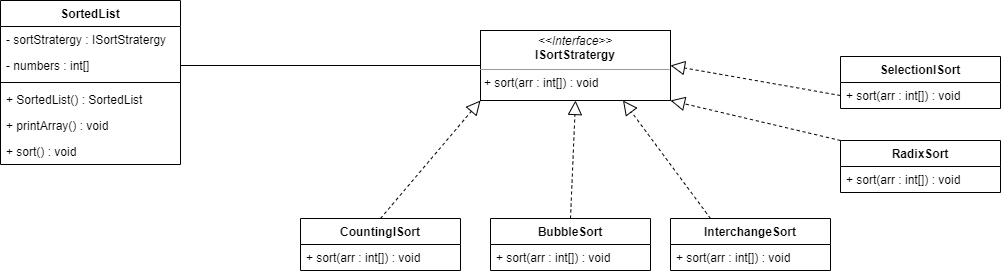

The diagram above was exported from draw.io. Its source (the exported page's mxGraphModel, read from the mxfile embedded in the PNG):
<mxGraphModel dx="1050" dy="581" grid="1" gridSize="10" guides="1" tooltips="1" connect="1" arrows="1" fold="1" page="1" pageScale="1" pageWidth="850" pageHeight="1100" math="0" shadow="0">
  <root>
    <mxCell id="0" />
    <mxCell id="1" parent="0" />
    <mxCell id="JU_HY-enBDhA-QNGw7SF-1" value="SortedList" style="swimlane;fontStyle=1;align=center;verticalAlign=top;childLayout=stackLayout;horizontal=1;startSize=26;horizontalStack=0;resizeParent=1;resizeParentMax=0;resizeLast=0;collapsible=1;marginBottom=0;" vertex="1" parent="1">
      <mxGeometry x="30" y="60" width="180" height="164" as="geometry" />
    </mxCell>
    <mxCell id="JU_HY-enBDhA-QNGw7SF-5" value="- sortStratergy : ISortStratergy" style="text;strokeColor=none;fillColor=none;align=left;verticalAlign=top;spacingLeft=4;spacingRight=4;overflow=hidden;rotatable=0;points=[[0,0.5],[1,0.5]];portConstraint=eastwest;" vertex="1" parent="JU_HY-enBDhA-QNGw7SF-1">
      <mxGeometry y="26" width="180" height="26" as="geometry" />
    </mxCell>
    <mxCell id="JU_HY-enBDhA-QNGw7SF-2" value="- numbers : int[]" style="text;strokeColor=none;fillColor=none;align=left;verticalAlign=top;spacingLeft=4;spacingRight=4;overflow=hidden;rotatable=0;points=[[0,0.5],[1,0.5]];portConstraint=eastwest;" vertex="1" parent="JU_HY-enBDhA-QNGw7SF-1">
      <mxGeometry y="52" width="180" height="26" as="geometry" />
    </mxCell>
    <mxCell id="JU_HY-enBDhA-QNGw7SF-3" value="" style="line;strokeWidth=1;fillColor=none;align=left;verticalAlign=middle;spacingTop=-1;spacingLeft=3;spacingRight=3;rotatable=0;labelPosition=right;points=[];portConstraint=eastwest;strokeColor=inherit;" vertex="1" parent="JU_HY-enBDhA-QNGw7SF-1">
      <mxGeometry y="78" width="180" height="8" as="geometry" />
    </mxCell>
    <mxCell id="JU_HY-enBDhA-QNGw7SF-4" value="+ SortedList() : SortedList" style="text;strokeColor=none;fillColor=none;align=left;verticalAlign=top;spacingLeft=4;spacingRight=4;overflow=hidden;rotatable=0;points=[[0,0.5],[1,0.5]];portConstraint=eastwest;" vertex="1" parent="JU_HY-enBDhA-QNGw7SF-1">
      <mxGeometry y="86" width="180" height="26" as="geometry" />
    </mxCell>
    <mxCell id="JU_HY-enBDhA-QNGw7SF-6" value="+ printArray() : void" style="text;strokeColor=none;fillColor=none;align=left;verticalAlign=top;spacingLeft=4;spacingRight=4;overflow=hidden;rotatable=0;points=[[0,0.5],[1,0.5]];portConstraint=eastwest;" vertex="1" parent="JU_HY-enBDhA-QNGw7SF-1">
      <mxGeometry y="112" width="180" height="26" as="geometry" />
    </mxCell>
    <mxCell id="JU_HY-enBDhA-QNGw7SF-7" value="+ sort() : void" style="text;strokeColor=none;fillColor=none;align=left;verticalAlign=top;spacingLeft=4;spacingRight=4;overflow=hidden;rotatable=0;points=[[0,0.5],[1,0.5]];portConstraint=eastwest;" vertex="1" parent="JU_HY-enBDhA-QNGw7SF-1">
      <mxGeometry y="138" width="180" height="26" as="geometry" />
    </mxCell>
    <mxCell id="JU_HY-enBDhA-QNGw7SF-8" value="&lt;p style=&quot;margin:0px;margin-top:4px;text-align:center;&quot;&gt;&lt;i&gt;&amp;lt;&amp;lt;Interface&amp;gt;&amp;gt;&lt;/i&gt;&lt;br&gt;&lt;b&gt;ISortStratergy&lt;/b&gt;&lt;br&gt;&lt;/p&gt;&lt;hr size=&quot;1&quot;&gt;&lt;p style=&quot;margin:0px;margin-left:4px;&quot;&gt;&lt;/p&gt;&lt;p style=&quot;margin:0px;margin-left:4px;&quot;&gt;+ sort(arr : int[]) : void&lt;/p&gt;" style="verticalAlign=top;align=left;overflow=fill;fontSize=12;fontFamily=Helvetica;html=1;" vertex="1" parent="1">
      <mxGeometry x="510" y="90" width="190" height="70" as="geometry" />
    </mxCell>
    <mxCell id="JU_HY-enBDhA-QNGw7SF-15" value="CountingISort" style="swimlane;fontStyle=1;align=center;verticalAlign=top;childLayout=stackLayout;horizontal=1;startSize=26;horizontalStack=0;resizeParent=1;resizeParentMax=0;resizeLast=0;collapsible=1;marginBottom=0;" vertex="1" parent="1">
      <mxGeometry x="330" y="278" width="160" height="52" as="geometry" />
    </mxCell>
    <mxCell id="JU_HY-enBDhA-QNGw7SF-18" value="+ sort(arr : int[]) : void" style="text;strokeColor=none;fillColor=none;align=left;verticalAlign=top;spacingLeft=4;spacingRight=4;overflow=hidden;rotatable=0;points=[[0,0.5],[1,0.5]];portConstraint=eastwest;" vertex="1" parent="JU_HY-enBDhA-QNGw7SF-15">
      <mxGeometry y="26" width="160" height="26" as="geometry" />
    </mxCell>
    <mxCell id="JU_HY-enBDhA-QNGw7SF-19" value="BubbleSort" style="swimlane;fontStyle=1;align=center;verticalAlign=top;childLayout=stackLayout;horizontal=1;startSize=26;horizontalStack=0;resizeParent=1;resizeParentMax=0;resizeLast=0;collapsible=1;marginBottom=0;" vertex="1" parent="1">
      <mxGeometry x="520" y="278" width="160" height="52" as="geometry" />
    </mxCell>
    <mxCell id="JU_HY-enBDhA-QNGw7SF-20" value="+ sort(arr : int[]) : void" style="text;strokeColor=none;fillColor=none;align=left;verticalAlign=top;spacingLeft=4;spacingRight=4;overflow=hidden;rotatable=0;points=[[0,0.5],[1,0.5]];portConstraint=eastwest;" vertex="1" parent="JU_HY-enBDhA-QNGw7SF-19">
      <mxGeometry y="26" width="160" height="26" as="geometry" />
    </mxCell>
    <mxCell id="JU_HY-enBDhA-QNGw7SF-21" value="InterchangeSort" style="swimlane;fontStyle=1;align=center;verticalAlign=top;childLayout=stackLayout;horizontal=1;startSize=26;horizontalStack=0;resizeParent=1;resizeParentMax=0;resizeLast=0;collapsible=1;marginBottom=0;" vertex="1" parent="1">
      <mxGeometry x="700" y="278" width="160" height="52" as="geometry" />
    </mxCell>
    <mxCell id="JU_HY-enBDhA-QNGw7SF-22" value="+ sort(arr : int[]) : void" style="text;strokeColor=none;fillColor=none;align=left;verticalAlign=top;spacingLeft=4;spacingRight=4;overflow=hidden;rotatable=0;points=[[0,0.5],[1,0.5]];portConstraint=eastwest;" vertex="1" parent="JU_HY-enBDhA-QNGw7SF-21">
      <mxGeometry y="26" width="160" height="26" as="geometry" />
    </mxCell>
    <mxCell id="JU_HY-enBDhA-QNGw7SF-23" value="RadixSort" style="swimlane;fontStyle=1;align=center;verticalAlign=top;childLayout=stackLayout;horizontal=1;startSize=26;horizontalStack=0;resizeParent=1;resizeParentMax=0;resizeLast=0;collapsible=1;marginBottom=0;" vertex="1" parent="1">
      <mxGeometry x="870" y="200" width="160" height="52" as="geometry" />
    </mxCell>
    <mxCell id="JU_HY-enBDhA-QNGw7SF-24" value="+ sort(arr : int[]) : void" style="text;strokeColor=none;fillColor=none;align=left;verticalAlign=top;spacingLeft=4;spacingRight=4;overflow=hidden;rotatable=0;points=[[0,0.5],[1,0.5]];portConstraint=eastwest;" vertex="1" parent="JU_HY-enBDhA-QNGw7SF-23">
      <mxGeometry y="26" width="160" height="26" as="geometry" />
    </mxCell>
    <mxCell id="JU_HY-enBDhA-QNGw7SF-25" value="SelectionISort" style="swimlane;fontStyle=1;align=center;verticalAlign=top;childLayout=stackLayout;horizontal=1;startSize=26;horizontalStack=0;resizeParent=1;resizeParentMax=0;resizeLast=0;collapsible=1;marginBottom=0;" vertex="1" parent="1">
      <mxGeometry x="870" y="116" width="160" height="52" as="geometry" />
    </mxCell>
    <mxCell id="JU_HY-enBDhA-QNGw7SF-26" value="+ sort(arr : int[]) : void" style="text;strokeColor=none;fillColor=none;align=left;verticalAlign=top;spacingLeft=4;spacingRight=4;overflow=hidden;rotatable=0;points=[[0,0.5],[1,0.5]];portConstraint=eastwest;" vertex="1" parent="JU_HY-enBDhA-QNGw7SF-25">
      <mxGeometry y="26" width="160" height="26" as="geometry" />
    </mxCell>
    <mxCell id="JU_HY-enBDhA-QNGw7SF-27" value="" style="endArrow=block;dashed=1;endFill=0;endSize=12;html=1;rounded=0;exitX=0;exitY=0.5;exitDx=0;exitDy=0;entryX=1;entryY=0.5;entryDx=0;entryDy=0;" edge="1" parent="1" source="JU_HY-enBDhA-QNGw7SF-26" target="JU_HY-enBDhA-QNGw7SF-8">
      <mxGeometry width="160" relative="1" as="geometry">
        <mxPoint x="450" y="290" as="sourcePoint" />
        <mxPoint x="610" y="290" as="targetPoint" />
      </mxGeometry>
    </mxCell>
    <mxCell id="JU_HY-enBDhA-QNGw7SF-28" value="" style="endArrow=block;dashed=1;endFill=0;endSize=12;html=1;rounded=0;exitX=0;exitY=0;exitDx=0;exitDy=0;entryX=1;entryY=1;entryDx=0;entryDy=0;" edge="1" parent="1" source="JU_HY-enBDhA-QNGw7SF-23" target="JU_HY-enBDhA-QNGw7SF-8">
      <mxGeometry width="160" relative="1" as="geometry">
        <mxPoint x="880" y="165" as="sourcePoint" />
        <mxPoint x="705" y="165" as="targetPoint" />
      </mxGeometry>
    </mxCell>
    <mxCell id="JU_HY-enBDhA-QNGw7SF-29" value="" style="endArrow=block;dashed=1;endFill=0;endSize=12;html=1;rounded=0;exitX=0.25;exitY=0;exitDx=0;exitDy=0;entryX=0.75;entryY=1;entryDx=0;entryDy=0;" edge="1" parent="1" source="JU_HY-enBDhA-QNGw7SF-21" target="JU_HY-enBDhA-QNGw7SF-8">
      <mxGeometry width="160" relative="1" as="geometry">
        <mxPoint x="880" y="210" as="sourcePoint" />
        <mxPoint x="705" y="200" as="targetPoint" />
      </mxGeometry>
    </mxCell>
    <mxCell id="JU_HY-enBDhA-QNGw7SF-30" value="" style="endArrow=block;dashed=1;endFill=0;endSize=12;html=1;rounded=0;exitX=0.5;exitY=0;exitDx=0;exitDy=0;entryX=0.5;entryY=1;entryDx=0;entryDy=0;" edge="1" parent="1" source="JU_HY-enBDhA-QNGw7SF-19" target="JU_HY-enBDhA-QNGw7SF-8">
      <mxGeometry width="160" relative="1" as="geometry">
        <mxPoint x="750" y="288" as="sourcePoint" />
        <mxPoint x="657.5" y="200" as="targetPoint" />
      </mxGeometry>
    </mxCell>
    <mxCell id="JU_HY-enBDhA-QNGw7SF-31" value="" style="endArrow=block;dashed=1;endFill=0;endSize=12;html=1;rounded=0;exitX=0.5;exitY=0;exitDx=0;exitDy=0;entryX=0;entryY=1;entryDx=0;entryDy=0;" edge="1" parent="1" source="JU_HY-enBDhA-QNGw7SF-15" target="JU_HY-enBDhA-QNGw7SF-8">
      <mxGeometry width="160" relative="1" as="geometry">
        <mxPoint x="610" y="288" as="sourcePoint" />
        <mxPoint x="610" y="200" as="targetPoint" />
      </mxGeometry>
    </mxCell>
    <mxCell id="JU_HY-enBDhA-QNGw7SF-32" style="edgeStyle=orthogonalEdgeStyle;rounded=0;orthogonalLoop=1;jettySize=auto;html=1;exitX=1;exitY=0.5;exitDx=0;exitDy=0;entryX=0;entryY=0.5;entryDx=0;entryDy=0;endArrow=none;endFill=0;" edge="1" parent="1" source="JU_HY-enBDhA-QNGw7SF-2" target="JU_HY-enBDhA-QNGw7SF-8">
      <mxGeometry relative="1" as="geometry" />
    </mxCell>
  </root>
</mxGraphModel>